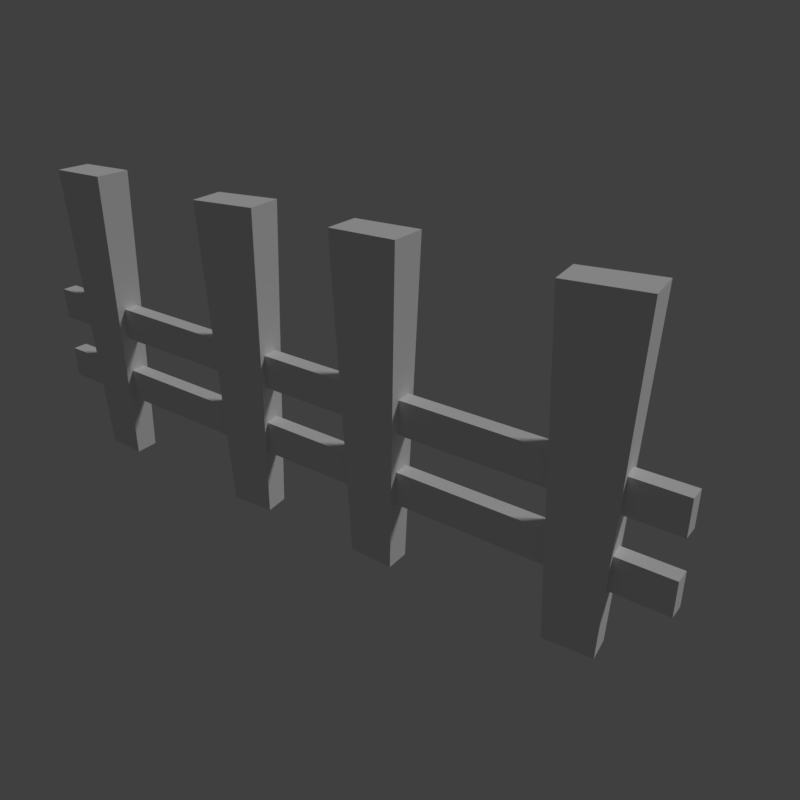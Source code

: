 # Source: fence.blend  (saved by Blender 2.79.0; exported with 4.5.12 LTS)
import bpy
from mathutils import Matrix  # noqa: F401  (used for matrix-valued properties, if any)

bpy.ops.wm.read_factory_settings(use_empty=True)
scene = bpy.context.scene
scene.name = 'Scene'

# ---- collections
col_collection_1 = bpy.data.collections.new('Collection 1'); scene.collection.children.link(col_collection_1)

# ---- materials (node trees are filled in below, after node groups)
mat_fence = bpy.data.materials.new('fence')
mat_fence.alpha_threshold = 0.0
mat_fence.use_transparent_shadow = False
mat_fence.roughness = 0.5
mat_fence.specular_intensity = 0.0
mat_fence.line_color = (0.0, 0.0, 0.0, 1.0)

# ---- material node trees

# ---- world
world_world = bpy.data.worlds.new('World'); scene.world = world_world
world_world.color = (0.05088, 0.05088, 0.05088)
world_world.use_sun_shadow = False
world_world.sun_shadow_jitter_overblur = 0.0
world_world.cycles.sampling_method = 'MANUAL'

# ---- cameras
cam_camera = bpy.data.cameras.new('Camera')
cam_camera.clip_end = 100.0
cam_camera.lens = 35.0
cam_camera.sensor_width = 32.0
cam_camera.sensor_height = 18.0
cam_camera.display_size = 2.0
cam_camera.dof.focus_distance = 0.0
cam_camera.dof.aperture_fstop = 128.0
cam_camera.dof.aperture_blades = 6

# ---- lights
light_hemi = bpy.data.lights.new('Hemi', 'SUN')
light_hemi.transmission_factor = 0.0
light_hemi.angle = 0.1993
light_hemi.energy = 1.0
light_hemi.shadow_buffer_clip_start = 0.5
light_hemi.shadow_soft_size = 0.1
light_hemi.shadow_cascade_max_distance = 1000.0

# ---- meshes
me_fencemesh = bpy.data.meshes.new('FenceMesh')
me_fencemesh.from_pydata([(-0.2164, -0.02099, 0.473), (-0.2164, 0.02242, 0.3796), (-0.2164, 0.02242, 0.473), (-0.8831, -0.04216, 0.8598), (-0.6867, -0.05515, 0.8685), (-0.851, -0.02806, -0.01444), (-0.7192, -0.03678, -0.008596), (-0.8844, 0.05515, 0.8598), (-0.6881, 0.04503, 0.8685), (-0.8519, 0.03725, -0.01444), (-0.7201, 0.03046, -0.008596), (-0.2164, -0.02099, 0.1796), (-0.2164, 0.02242, 0.1796), (-0.2164, 0.02242, 0.273), (-0.314, -0.05132, 0.8598), (-0.1172, -0.0454, 0.8685), (-0.2834, -0.03421, -0.01444), (-0.1514, -0.03024, -0.008596), (-0.3246, 0.04541, 0.8598), (-0.1282, 0.05418, 0.8685), (-0.2906, 0.03071, -0.01444), (-0.1587, 0.0366, -0.008596), (-0.2164, -0.02099, 0.3796), (0.2164, -0.02099, 0.3796), (0.2164, -0.02099, 0.473), (0.1169, -0.04216, 0.8598), (0.3133, -0.05515, 0.8685), (0.149, -0.02806, -0.01444), (0.2808, -0.03678, -0.008596), (0.1156, 0.05515, 0.8598), (0.3119, 0.04503, 0.8685), (0.1481, 0.03725, -0.01444), (0.2799, 0.03046, -0.008596), (-0.2164, -0.02099, 0.273), (0.2164, 0.02242, 0.1796), (0.686, -0.05132, 0.8598), (0.8828, -0.0454, 0.8685), (0.7166, -0.03421, -0.01444), (0.8486, -0.03024, -0.008596), (0.6754, 0.04541, 0.8598), (0.8718, 0.05418, 0.8685), (0.7094, 0.03071, -0.01444), (0.8413, 0.0366, -0.008596), (0.2164, 0.02242, 0.3796), (0.2164, 0.02242, 0.473), (0.2164, -0.02099, 0.1796), (0.2164, -0.02099, 0.273), (0.2164, 0.02242, 0.273), (-1.0, 0.02242, 0.3796), (-1.0, -0.02099, 0.473), (-1.0, 0.02242, 0.473), (-1.0, -0.02099, 0.3796), (-1.0, 0.02242, 0.1796), (-1.0, 0.02242, 0.273), (-1.0, -0.02099, 0.1796), (-1.0, -0.02099, 0.273), (1.0, 0.02242, 0.3796), (1.0, 0.02242, 0.473), (1.0, -0.02099, 0.3796), (1.0, -0.02099, 0.473), (1.0, 0.02242, 0.273), (1.0, -0.02099, 0.1796), (1.0, -0.02099, 0.273), (1.0, 0.02242, 0.1796)], [], [(48, 50, 2, 1), (48, 1, 22, 51), (8, 4, 6, 10), (3, 7, 9, 5), (4, 3, 5, 6), (8, 10, 9, 7), (4, 8, 7, 3), (52, 53, 13, 12), (12, 13, 33, 11), (52, 12, 11, 54), (19, 15, 17, 21), (14, 18, 20, 16), (15, 14, 16, 17), (19, 21, 20, 18), (15, 19, 18, 14), (1, 2, 44, 43), (43, 44, 24, 23), (23, 24, 0, 22), (1, 43, 23, 22), (44, 2, 0, 24), (30, 26, 28, 32), (25, 29, 31, 27), (26, 25, 27, 28), (30, 32, 31, 29), (26, 30, 29, 25), (12, 13, 47, 34), (34, 47, 46, 45), (45, 46, 33, 11), (12, 34, 45, 11), (47, 13, 33, 46), (40, 36, 38, 42), (35, 39, 41, 37), (36, 35, 37, 38), (40, 42, 41, 39), (36, 40, 39, 35), (58, 59, 24, 23), (57, 44, 24, 59), (61, 62, 46, 45), (60, 47, 46, 62), (2, 50, 49, 0), (22, 0, 49, 51), (13, 53, 55, 33), (11, 33, 55, 54), (43, 56, 58, 23), (43, 44, 57, 56), (34, 63, 61, 45), (34, 47, 60, 63), (49, 50, 48, 51), (55, 53, 52, 54), (59, 58, 56, 57), (62, 61, 63, 60)])
_uv = me_fencemesh.uv_layers.new(name='UVMap')
_uv.uv.foreach_set('vector', [0.6544, 0.2178, 0.6544, 0.1735, 0.5797, 0.1735, 0.5797, 0.2178, 0.6544, 0.2178, 0.5797, 0.2178, 0.5797, 0.2178, 0.6544, 0.2178, 0.99, 0.9128, 0.9817, 0.9128, 0.9817, 0.8398, 0.99, 0.8398, 0.9652, 0.9121, 0.9571, 0.9121, 0.9571, 0.839, 0.9652, 0.839, 0.9817, 0.9128, 0.9652, 0.9121, 0.9652, 0.839, 0.9817, 0.8398, 0.9817, 0.9128, 0.9817, 0.8398, 0.9652, 0.839, 0.9652, 0.9121, 0.9817, 0.9128, 0.99, 0.9128, 0.9652, 0.9121, 0.9652, 0.9121, 0.6544, 0.2178, 0.6544, 0.1735, 0.5797, 0.1735, 0.5797, 0.2178, 0.5797, 0.2178, 0.5797, 0.1735, 0.5797, 0.1735, 0.5797, 0.2178, 0.6544, 0.2178, 0.5797, 0.2178, 0.5797, 0.2178, 0.6544, 0.2178, 0.99, 0.9128, 0.9817, 0.9128, 0.9817, 0.8398, 0.99, 0.8398, 0.9652, 0.9121, 0.9571, 0.9121, 0.9571, 0.839, 0.9652, 0.839, 0.9817, 0.9128, 0.9652, 0.9121, 0.9652, 0.839, 0.9817, 0.8398, 0.9817, 0.9128, 0.9817, 0.8398, 0.9652, 0.839, 0.9652, 0.9121, 0.9817, 0.9128, 0.99, 0.9128, 0.9652, 0.9121, 0.9652, 0.9121, 0.7292, 0.2178, 0.7292, 0.1735, 0.5797, 0.1735, 0.5797, 0.2178, 0.5797, 0.2178, 0.5797, 0.1735, 0.5797, 0.1735, 0.5797, 0.2178, 0.5797, 0.2178, 0.5797, 0.1735, 0.7292, 0.1735, 0.7292, 0.2178, 0.7292, 0.2178, 0.5797, 0.2178, 0.5797, 0.2178, 0.7292, 0.2178, 0.6308, 0.2281, 0.6802, 0.2281, 0.6802, 0.2281, 0.6308, 0.2281, 0.99, 0.9128, 0.9817, 0.9128, 0.9817, 0.8398, 0.99, 0.8398, 0.9652, 0.9121, 0.9571, 0.9121, 0.9571, 0.839, 0.9652, 0.839, 0.9817, 0.9128, 0.9652, 0.9121, 0.9652, 0.839, 0.9817, 0.8398, 0.9817, 0.9128, 0.9817, 0.8398, 0.9652, 0.839, 0.9652, 0.9121, 0.9817, 0.9128, 0.99, 0.9128, 0.9652, 0.9121, 0.9652, 0.9121, 0.7292, 0.2178, 0.7292, 0.1735, 0.5797, 0.1735, 0.5797, 0.2178, 0.5797, 0.2178, 0.5797, 0.1735, 0.5797, 0.1735, 0.5797, 0.2178, 0.5797, 0.2178, 0.5797, 0.1735, 0.7292, 0.1735, 0.7292, 0.2178, 0.7292, 0.2178, 0.5797, 0.2178, 0.5797, 0.2178, 0.7292, 0.2178, 0.6308, 0.2281, 0.6802, 0.2281, 0.6802, 0.2281, 0.6308, 0.2281, 0.99, 0.9128, 0.9817, 0.9128, 0.9817, 0.8398, 0.99, 0.8398, 0.9652, 0.9121, 0.9571, 0.9121, 0.9571, 0.839, 0.9652, 0.839, 0.9817, 0.9128, 0.9652, 0.9121, 0.9652, 0.839, 0.9817, 0.8398, 0.9817, 0.9128, 0.9817, 0.8398, 0.9652, 0.839, 0.9652, 0.9121, 0.9817, 0.9128, 0.99, 0.9128, 0.9652, 0.9121, 0.9652, 0.9121, 0.6544, 0.2178, 0.6544, 0.1735, 0.7292, 0.1735, 0.7292, 0.2178, 0.6555, 0.2281, 0.6802, 0.2281, 0.6802, 0.2281, 0.6555, 0.2281, 0.6544, 0.2178, 0.6544, 0.1735, 0.7292, 0.1735, 0.7292, 0.2178, 0.6555, 0.2281, 0.6802, 0.2281, 0.6802, 0.2281, 0.6555, 0.2281, 0.6308, 0.2281, 0.6555, 0.2281, 0.6555, 0.2281, 0.6308, 0.2281, 0.5797, 0.2178, 0.5797, 0.1735, 0.6544, 0.1735, 0.6544, 0.2178, 0.6308, 0.2281, 0.6555, 0.2281, 0.6555, 0.2281, 0.6308, 0.2281, 0.5797, 0.2178, 0.5797, 0.1735, 0.6544, 0.1735, 0.6544, 0.2178, 0.7292, 0.2178, 0.6544, 0.2178, 0.6544, 0.2178, 0.7292, 0.2178, 0.7292, 0.2178, 0.7292, 0.1735, 0.6544, 0.1735, 0.6544, 0.2178, 0.7292, 0.2178, 0.6544, 0.2178, 0.6544, 0.2178, 0.7292, 0.2178, 0.7292, 0.2178, 0.7292, 0.1735, 0.6544, 0.1735, 0.6544, 0.2178, 0.6544, 0.1735, 0.6544, 0.1735, 0.6544, 0.2178, 0.6544, 0.2178, 0.6544, 0.1735, 0.6544, 0.1735, 0.6544, 0.2178, 0.6544, 0.2178, 0.6544, 0.1735, 0.6544, 0.2178, 0.6544, 0.2178, 0.6544, 0.1735, 0.6544, 0.1735, 0.6544, 0.2178, 0.6544, 0.2178, 0.6544, 0.1735])
me_fencemesh.materials.append(mat_fence)
me_fencemesh.use_remesh_preserve_volume = False
me_fencemesh.use_remesh_preserve_attributes = False
me_fencemesh.use_mirror_vertex_groups = False
me_fencemesh.use_paint_bone_selection = False
me_fencemesh.use_paint_mask = True
me_fencemesh.update()
me_fencecollider = bpy.data.meshes.new('FenceCollider')
me_fencecollider.from_pydata([(-1.0, -0.06215, 0.0), (-1.0, -0.06215, 0.88), (-1.0, 0.06215, 0.0), (-1.0, 0.06215, 0.88), (1.0, -0.06215, 0.0), (1.0, -0.06215, 0.88), (1.0, 0.06215, 0.0), (1.0, 0.06215, 0.88)], [], [(0, 1, 3, 2), (2, 3, 7, 6), (6, 7, 5, 4), (4, 5, 1, 0), (2, 6, 4, 0), (7, 3, 1, 5)])
me_fencecollider.use_remesh_preserve_volume = False
me_fencecollider.use_remesh_preserve_attributes = False
me_fencecollider.use_mirror_vertex_groups = False
me_fencecollider.update()

# ---- objects
ob_camera = bpy.data.objects.new('Camera', cam_camera)
ob_fencemesh = bpy.data.objects.new('FenceMesh', me_fencemesh)
ob_fencecollider__colonly = bpy.data.objects.new('FenceCollider -colonly', me_fencecollider)
ob_hemi = bpy.data.objects.new('Hemi', light_hemi)

# ---- transforms, parenting, visibility, modifiers, constraints
ob_camera.location = (1.38, -1.49, 1.398)
ob_camera.rotation_euler = (1.102, -3.388e-06, 0.6333)
ob_camera.hide_viewport = True
ob_camera.lineart.crease_threshold = 0.0
ob_fencemesh.location = (0.0, 0.0, 0.0)
ob_fencemesh.lock_rotations_4d = False
ob_fencemesh.empty_display_type = 'ARROWS'
ob_fencemesh.lineart.crease_threshold = 0.0
ob_fencecollider__colonly.parent = ob_fencemesh
ob_fencecollider__colonly.location = (0.0, 0.0, 0.0)
ob_fencecollider__colonly.hide_render = True
ob_fencecollider__colonly.display_type = 'WIRE'
ob_fencecollider__colonly.show_name = True
ob_fencecollider__colonly.show_wire = True
ob_fencecollider__colonly.show_all_edges = True
ob_fencecollider__colonly.show_in_front = True
ob_fencecollider__colonly.lineart.crease_threshold = 0.0
ob_hemi.location = (0.0, 0.0, 0.0)
ob_hemi.rotation_euler = (-0.588, 0.4478, -0.281)
ob_hemi.hide_viewport = True
ob_hemi.lineart.crease_threshold = 0.0

# ---- collection membership
col_collection_1.objects.link(ob_camera)
col_collection_1.objects.link(ob_fencemesh)
col_collection_1.objects.link(ob_fencecollider__colonly)
col_collection_1.objects.link(ob_hemi)

# ---- scene / render settings (as saved in the file)
scene.camera = ob_camera
scene.frame_start = 1; scene.frame_end = 250; scene.frame_set(1)
scene.render.engine = 'BLENDER_EEVEE_NEXT'
scene.render.resolution_x = 256
scene.render.resolution_y = 256
scene.render.resolution_percentage = 50
scene.render.dither_intensity = 0.0
scene.render.film_transparent = True
scene.cycles.use_denoising = False
scene.cycles.samples = 128
scene.cycles.sampling_pattern = 'TABULATED_SOBOL'
scene.cycles.use_adaptive_sampling = False
scene.cycles.use_light_tree = False
scene.cycles.blur_glossy = 0.0
scene.cycles.sample_clamp_indirect = 0.0
scene.view_settings.view_transform = 'Standard'
bpy.context.view_layer.update()
